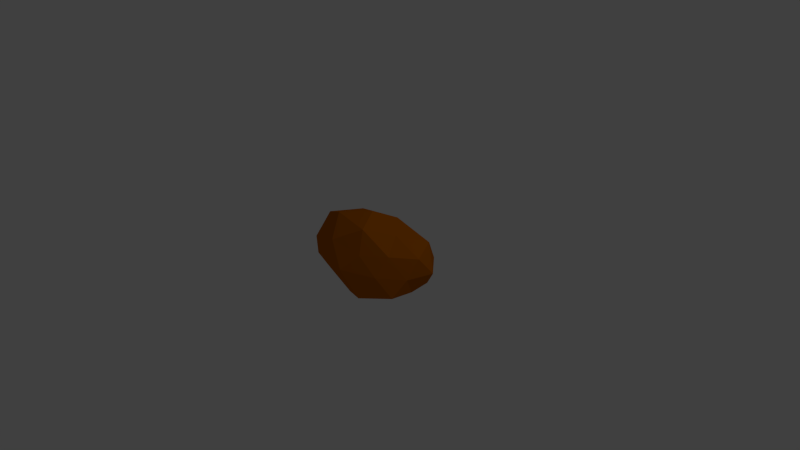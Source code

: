 # Source: Asteroid.blend  (saved by Blender 2.79.0; exported with 4.5.12 LTS)
import bpy
from mathutils import Matrix  # noqa: F401  (used for matrix-valued properties, if any)

bpy.ops.wm.read_factory_settings(use_empty=True)
scene = bpy.context.scene
scene.name = 'Scene'

# ---- collections
col_collection_1 = bpy.data.collections.new('Collection 1'); scene.collection.children.link(col_collection_1)

# ---- materials (node trees are filled in below, after node groups)
mat_asteroid = bpy.data.materials.new('Asteroid')
mat_asteroid.alpha_threshold = 0.0
mat_asteroid.use_transparent_shadow = False
mat_asteroid.diffuse_color = (0.5173, 0.1313, 0.0005401, 1.0)
mat_asteroid.roughness = 0.5
mat_asteroid.specular_intensity = 0.0

# ---- material node trees

# ---- world
world_world = bpy.data.worlds.new('World'); scene.world = world_world
world_world.color = (0.05088, 0.05088, 0.05088)
world_world.use_sun_shadow = False
world_world.sun_shadow_jitter_overblur = 0.0
world_world.cycles.sampling_method = 'NONE'
world_world.cycles.sample_map_resolution = 256

# ---- cameras
cam_camera = bpy.data.cameras.new('Camera')
cam_camera.clip_end = 100.0
cam_camera.lens = 35.0
cam_camera.sensor_width = 32.0
cam_camera.sensor_height = 18.0
cam_camera.ortho_scale = 7.314
cam_camera.dof.focus_distance = 0.0
cam_camera.dof.aperture_fstop = 128.0

# ---- lights
light_lamp = bpy.data.lights.new('Lamp', 'POINT')
light_lamp.transmission_factor = 0.0
light_lamp.cutoff_distance = 30.0
light_lamp.energy = 100.0
light_lamp.shadow_buffer_clip_start = 1.001
light_lamp.shadow_soft_size = 0.1
light_lamp.shadow_maximum_resolution = 0.006
light_lamp.use_absolute_resolution = True
light_lamp.cycles.use_multiple_importance_sampling = False

# ---- meshes
me_icosphere = bpy.data.meshes.new('Icosphere')
me_icosphere.from_pydata([(0.003638, -0.001341, -0.5486), (0.6682, -0.3024, -0.2565), (-0.2288, -0.4348, -0.2297), (-0.8946, -0.007473, -0.2809), (-0.2497, 0.4747, -0.2565), (0.6801, 0.2946, -0.2632), (0.2286, -0.4348, 0.2255), (-0.5989, -0.2694, 0.2255), (-0.5989, 0.2657, 0.2255), (0.2247, 0.4253, 0.2236), (0.8397, -0.007524, 0.2508), (0.00805, -0.007473, 0.6174), (-0.1478, -0.2949, -0.4951), (0.3519, -0.1591, -0.4351), (0.2733, -0.5097, -0.3296), (0.7038, -0.001847, -0.2697), (0.3519, 0.1554, -0.4351), (-0.4351, -0.001847, -0.4351), (-0.6115, -0.2762, -0.2879), (-0.1559, 0.3029, -0.5313), (-0.5696, 0.2526, -0.2697), (0.2733, 0.4947, -0.3296), (0.7869, -0.1591, -0.002125), (0.8892, 0.1843, -0.003287), (0.004013, -0.5701, -0.00403), (0.4778, -0.4045, 0.0), (-0.9354, -0.1957, -0.006584), (-0.5452, -0.4724, -0.006227), (-0.5452, 0.4574, -0.006227), (-0.869, 0.1689, -0.00403), (0.6013, 0.4947, -0.003287), (0.003984, 0.5672, -0.006227), (0.5594, -0.25, 0.2629), (-0.2416, -0.4724, 0.2959), (-0.8504, -0.007473, 0.3231), (-0.2416, 0.4574, 0.2959), (0.7026, 0.3029, 0.3231), (0.172, -0.3178, 0.5247), (0.4274, 0.0, 0.4253), (-0.4212, -0.1993, 0.5247), (-0.3765, 0.1685, 0.4688), (0.1558, 0.2798, 0.4826)], [], [(0, 13, 12), (1, 13, 15), (0, 12, 17), (0, 17, 19), (0, 19, 16), (1, 15, 22), (2, 14, 24), (3, 18, 26), (4, 20, 28), (5, 21, 30), (1, 22, 25), (2, 24, 27), (3, 26, 29), (4, 28, 31), (5, 30, 23), (6, 32, 37), (7, 33, 39), (8, 34, 40), (9, 35, 41), (10, 36, 38), (38, 41, 11), (38, 36, 41), (36, 9, 41), (41, 40, 11), (41, 35, 40), (35, 8, 40), (40, 39, 11), (40, 34, 39), (34, 7, 39), (39, 37, 11), (39, 33, 37), (33, 6, 37), (37, 38, 11), (37, 32, 38), (32, 10, 38), (23, 36, 10), (23, 30, 36), (30, 9, 36), (31, 35, 9), (31, 28, 35), (28, 8, 35), (29, 34, 8), (29, 26, 34), (26, 7, 34), (27, 33, 7), (27, 24, 33), (24, 6, 33), (25, 32, 6), (25, 22, 32), (22, 10, 32), (30, 31, 9), (30, 21, 31), (21, 4, 31), (28, 29, 8), (28, 20, 29), (20, 3, 29), (26, 27, 7), (26, 18, 27), (18, 2, 27), (24, 25, 6), (24, 14, 25), (14, 1, 25), (22, 23, 10), (22, 15, 23), (15, 5, 23), (16, 21, 5), (16, 19, 21), (19, 4, 21), (19, 20, 4), (19, 17, 20), (17, 3, 20), (17, 18, 3), (17, 12, 18), (12, 2, 18), (15, 16, 5), (15, 13, 16), (13, 0, 16), (12, 14, 2), (12, 13, 14), (13, 1, 14)])
me_icosphere.materials.append(mat_asteroid)
me_icosphere.use_remesh_preserve_volume = False
me_icosphere.use_remesh_preserve_attributes = False
me_icosphere.use_mirror_vertex_groups = False
me_icosphere.update()

# ---- objects
ob_asteroid = bpy.data.objects.new('Asteroid', me_icosphere)
ob_lamp = bpy.data.objects.new('Lamp', light_lamp)
ob_camera = bpy.data.objects.new('Camera', cam_camera)

# ---- transforms, parenting, visibility, modifiers, constraints
ob_asteroid.location = (0.0, 0.0, 0.0)
ob_asteroid.lineart.crease_threshold = 0.0
ob_lamp.location = (4.076, 1.005, 5.904)
ob_lamp.rotation_euler = (0.6503, 0.05522, 1.866)
ob_lamp.lock_rotations_4d = False
ob_lamp.empty_display_type = 'ARROWS'
ob_lamp.color = (0.0, 0.0, 0.0, 0.0)
ob_lamp.lineart.crease_threshold = 0.0
ob_camera.location = (7.481, -6.508, 5.344)
ob_camera.rotation_euler = (1.109, 0.01082, 0.8149)
ob_camera.lock_rotations_4d = False
ob_camera.empty_display_type = 'ARROWS'
ob_camera.color = (0.0, 0.0, 0.0, 0.0)
ob_camera.display_type = 'WIRE'
ob_camera.lineart.crease_threshold = 0.0

# ---- collection membership
col_collection_1.objects.link(ob_asteroid)
col_collection_1.objects.link(ob_lamp)
col_collection_1.objects.link(ob_camera)

# ---- scene / render settings (as saved in the file)
scene.camera = ob_camera
scene.frame_start = 1; scene.frame_end = 250; scene.frame_set(1)
scene.render.engine = 'BLENDER_EEVEE_NEXT'
scene.render.resolution_percentage = 50
scene.render.dither_intensity = 0.0
scene.cycles.use_denoising = False
scene.cycles.samples = 10
scene.cycles.sampling_pattern = 'TABULATED_SOBOL'
scene.cycles.light_sampling_threshold = 0.0
scene.cycles.use_adaptive_sampling = False
scene.cycles.use_light_tree = False
scene.cycles.blur_glossy = 0.0
scene.cycles.pixel_filter_type = 'GAUSSIAN'
scene.cycles.sample_clamp_indirect = 0.0
scene.view_settings.view_transform = 'Standard'
bpy.context.view_layer.update()

